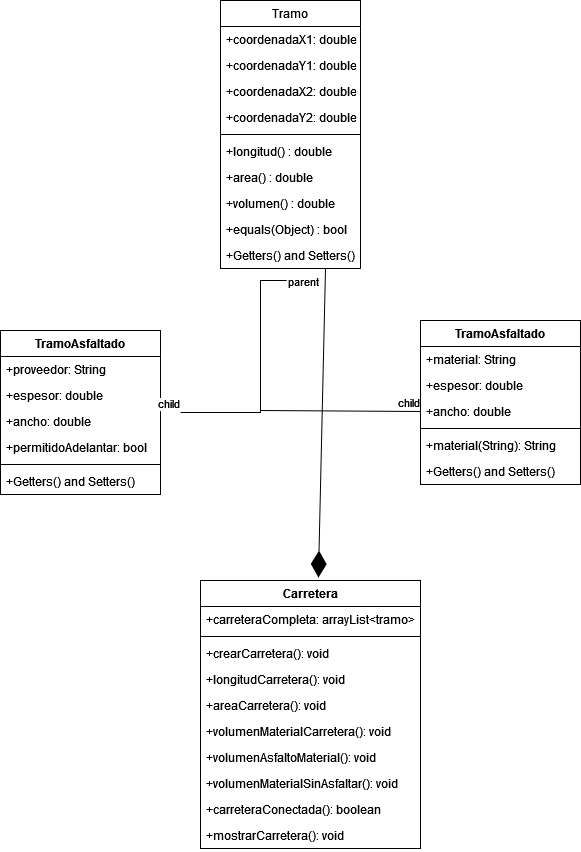

The diagram above was exported from draw.io. Its source (the exported page's mxGraphModel, read from the mxfile embedded in the PNG):
<mxGraphModel dx="862" dy="468" grid="1" gridSize="10" guides="1" tooltips="1" connect="1" arrows="1" fold="1" page="1" pageScale="1" pageWidth="850" pageHeight="1100" math="0" shadow="0">
  <root>
    <mxCell id="0" />
    <mxCell id="1" parent="0" />
    <mxCell id="RC8peNlVRnlPyliOz_qL-1" value="Tramo" style="swimlane;fontStyle=0;childLayout=stackLayout;horizontal=1;startSize=26;fillColor=none;horizontalStack=0;resizeParent=1;resizeParentMax=0;resizeLast=0;collapsible=1;marginBottom=0;" vertex="1" parent="1">
      <mxGeometry x="340" width="140" height="268" as="geometry" />
    </mxCell>
    <mxCell id="RC8peNlVRnlPyliOz_qL-2" value="+coordenadaX1: double" style="text;strokeColor=none;fillColor=none;align=left;verticalAlign=top;spacingLeft=4;spacingRight=4;overflow=hidden;rotatable=0;points=[[0,0.5],[1,0.5]];portConstraint=eastwest;" vertex="1" parent="RC8peNlVRnlPyliOz_qL-1">
      <mxGeometry y="26" width="140" height="26" as="geometry" />
    </mxCell>
    <mxCell id="RC8peNlVRnlPyliOz_qL-5" value="+coordenadaY1: double" style="text;strokeColor=none;fillColor=none;align=left;verticalAlign=top;spacingLeft=4;spacingRight=4;overflow=hidden;rotatable=0;points=[[0,0.5],[1,0.5]];portConstraint=eastwest;" vertex="1" parent="RC8peNlVRnlPyliOz_qL-1">
      <mxGeometry y="52" width="140" height="26" as="geometry" />
    </mxCell>
    <mxCell id="RC8peNlVRnlPyliOz_qL-7" value="+coordenadaX2: double" style="text;strokeColor=none;fillColor=none;align=left;verticalAlign=top;spacingLeft=4;spacingRight=4;overflow=hidden;rotatable=0;points=[[0,0.5],[1,0.5]];portConstraint=eastwest;" vertex="1" parent="RC8peNlVRnlPyliOz_qL-1">
      <mxGeometry y="78" width="140" height="26" as="geometry" />
    </mxCell>
    <mxCell id="RC8peNlVRnlPyliOz_qL-6" value="+coordenadaY2: double" style="text;strokeColor=none;fillColor=none;align=left;verticalAlign=top;spacingLeft=4;spacingRight=4;overflow=hidden;rotatable=0;points=[[0,0.5],[1,0.5]];portConstraint=eastwest;" vertex="1" parent="RC8peNlVRnlPyliOz_qL-1">
      <mxGeometry y="104" width="140" height="26" as="geometry" />
    </mxCell>
    <mxCell id="RC8peNlVRnlPyliOz_qL-9" value="" style="line;strokeWidth=1;fillColor=none;align=left;verticalAlign=middle;spacingTop=-1;spacingLeft=3;spacingRight=3;rotatable=0;labelPosition=right;points=[];portConstraint=eastwest;" vertex="1" parent="RC8peNlVRnlPyliOz_qL-1">
      <mxGeometry y="130" width="140" height="8" as="geometry" />
    </mxCell>
    <mxCell id="RC8peNlVRnlPyliOz_qL-8" value="+longitud() : double " style="text;strokeColor=none;fillColor=none;align=left;verticalAlign=top;spacingLeft=4;spacingRight=4;overflow=hidden;rotatable=0;points=[[0,0.5],[1,0.5]];portConstraint=eastwest;" vertex="1" parent="RC8peNlVRnlPyliOz_qL-1">
      <mxGeometry y="138" width="140" height="26" as="geometry" />
    </mxCell>
    <mxCell id="RC8peNlVRnlPyliOz_qL-10" value="+area() : double " style="text;strokeColor=none;fillColor=none;align=left;verticalAlign=top;spacingLeft=4;spacingRight=4;overflow=hidden;rotatable=0;points=[[0,0.5],[1,0.5]];portConstraint=eastwest;" vertex="1" parent="RC8peNlVRnlPyliOz_qL-1">
      <mxGeometry y="164" width="140" height="26" as="geometry" />
    </mxCell>
    <mxCell id="RC8peNlVRnlPyliOz_qL-11" value="+volumen() : double " style="text;strokeColor=none;fillColor=none;align=left;verticalAlign=top;spacingLeft=4;spacingRight=4;overflow=hidden;rotatable=0;points=[[0,0.5],[1,0.5]];portConstraint=eastwest;" vertex="1" parent="RC8peNlVRnlPyliOz_qL-1">
      <mxGeometry y="190" width="140" height="26" as="geometry" />
    </mxCell>
    <mxCell id="RC8peNlVRnlPyliOz_qL-33" value="+equals(Object) : bool " style="text;strokeColor=none;fillColor=none;align=left;verticalAlign=top;spacingLeft=4;spacingRight=4;overflow=hidden;rotatable=0;points=[[0,0.5],[1,0.5]];portConstraint=eastwest;" vertex="1" parent="RC8peNlVRnlPyliOz_qL-1">
      <mxGeometry y="216" width="140" height="26" as="geometry" />
    </mxCell>
    <mxCell id="RC8peNlVRnlPyliOz_qL-12" value="+Getters() and Setters()" style="text;strokeColor=none;fillColor=none;align=left;verticalAlign=top;spacingLeft=4;spacingRight=4;overflow=hidden;rotatable=0;points=[[0,0.5],[1,0.5]];portConstraint=eastwest;" vertex="1" parent="RC8peNlVRnlPyliOz_qL-1">
      <mxGeometry y="242" width="140" height="26" as="geometry" />
    </mxCell>
    <mxCell id="RC8peNlVRnlPyliOz_qL-13" value="TramoAsfaltado" style="swimlane;fontStyle=1;align=center;verticalAlign=top;childLayout=stackLayout;horizontal=1;startSize=26;horizontalStack=0;resizeParent=1;resizeParentMax=0;resizeLast=0;collapsible=1;marginBottom=0;" vertex="1" parent="1">
      <mxGeometry x="120" y="330" width="160" height="164" as="geometry" />
    </mxCell>
    <mxCell id="RC8peNlVRnlPyliOz_qL-14" value="+proveedor: String" style="text;strokeColor=none;fillColor=none;align=left;verticalAlign=top;spacingLeft=4;spacingRight=4;overflow=hidden;rotatable=0;points=[[0,0.5],[1,0.5]];portConstraint=eastwest;" vertex="1" parent="RC8peNlVRnlPyliOz_qL-13">
      <mxGeometry y="26" width="160" height="26" as="geometry" />
    </mxCell>
    <mxCell id="RC8peNlVRnlPyliOz_qL-17" value="+espesor: double" style="text;strokeColor=none;fillColor=none;align=left;verticalAlign=top;spacingLeft=4;spacingRight=4;overflow=hidden;rotatable=0;points=[[0,0.5],[1,0.5]];portConstraint=eastwest;" vertex="1" parent="RC8peNlVRnlPyliOz_qL-13">
      <mxGeometry y="52" width="160" height="26" as="geometry" />
    </mxCell>
    <mxCell id="RC8peNlVRnlPyliOz_qL-18" value="+ancho: double" style="text;strokeColor=none;fillColor=none;align=left;verticalAlign=top;spacingLeft=4;spacingRight=4;overflow=hidden;rotatable=0;points=[[0,0.5],[1,0.5]];portConstraint=eastwest;" vertex="1" parent="RC8peNlVRnlPyliOz_qL-13">
      <mxGeometry y="78" width="160" height="26" as="geometry" />
    </mxCell>
    <mxCell id="RC8peNlVRnlPyliOz_qL-19" value="+permitidoAdelantar: bool " style="text;strokeColor=none;fillColor=none;align=left;verticalAlign=top;spacingLeft=4;spacingRight=4;overflow=hidden;rotatable=0;points=[[0,0.5],[1,0.5]];portConstraint=eastwest;" vertex="1" parent="RC8peNlVRnlPyliOz_qL-13">
      <mxGeometry y="104" width="160" height="26" as="geometry" />
    </mxCell>
    <mxCell id="RC8peNlVRnlPyliOz_qL-15" value="" style="line;strokeWidth=1;fillColor=none;align=left;verticalAlign=middle;spacingTop=-1;spacingLeft=3;spacingRight=3;rotatable=0;labelPosition=right;points=[];portConstraint=eastwest;" vertex="1" parent="RC8peNlVRnlPyliOz_qL-13">
      <mxGeometry y="130" width="160" height="8" as="geometry" />
    </mxCell>
    <mxCell id="RC8peNlVRnlPyliOz_qL-16" value="+Getters() and Setters()" style="text;strokeColor=none;fillColor=none;align=left;verticalAlign=top;spacingLeft=4;spacingRight=4;overflow=hidden;rotatable=0;points=[[0,0.5],[1,0.5]];portConstraint=eastwest;" vertex="1" parent="RC8peNlVRnlPyliOz_qL-13">
      <mxGeometry y="138" width="160" height="26" as="geometry" />
    </mxCell>
    <mxCell id="RC8peNlVRnlPyliOz_qL-23" value="" style="endArrow=none;html=1;edgeStyle=orthogonalEdgeStyle;rounded=0;exitX=0.471;exitY=1.038;exitDx=0;exitDy=0;exitPerimeter=0;" edge="1" parent="1">
      <mxGeometry relative="1" as="geometry">
        <mxPoint x="405.94000000000005" y="279.99800000000005" as="sourcePoint" />
        <mxPoint x="300" y="412" as="targetPoint" />
        <Array as="points">
          <mxPoint x="380" y="280" />
          <mxPoint x="380" y="412" />
        </Array>
      </mxGeometry>
    </mxCell>
    <mxCell id="RC8peNlVRnlPyliOz_qL-24" value="parent" style="edgeLabel;resizable=0;html=1;align=left;verticalAlign=bottom;" connectable="0" vertex="1" parent="RC8peNlVRnlPyliOz_qL-23">
      <mxGeometry x="-1" relative="1" as="geometry">
        <mxPoint y="10" as="offset" />
      </mxGeometry>
    </mxCell>
    <mxCell id="RC8peNlVRnlPyliOz_qL-25" value="child" style="edgeLabel;resizable=0;html=1;align=right;verticalAlign=bottom;" connectable="0" vertex="1" parent="RC8peNlVRnlPyliOz_qL-23">
      <mxGeometry x="1" relative="1" as="geometry" />
    </mxCell>
    <mxCell id="RC8peNlVRnlPyliOz_qL-26" value="TramoAsfaltado" style="swimlane;fontStyle=1;align=center;verticalAlign=top;childLayout=stackLayout;horizontal=1;startSize=26;horizontalStack=0;resizeParent=1;resizeParentMax=0;resizeLast=0;collapsible=1;marginBottom=0;" vertex="1" parent="1">
      <mxGeometry x="540" y="320" width="160" height="164" as="geometry" />
    </mxCell>
    <mxCell id="RC8peNlVRnlPyliOz_qL-27" value="+material: String" style="text;strokeColor=none;fillColor=none;align=left;verticalAlign=top;spacingLeft=4;spacingRight=4;overflow=hidden;rotatable=0;points=[[0,0.5],[1,0.5]];portConstraint=eastwest;" vertex="1" parent="RC8peNlVRnlPyliOz_qL-26">
      <mxGeometry y="26" width="160" height="26" as="geometry" />
    </mxCell>
    <mxCell id="RC8peNlVRnlPyliOz_qL-28" value="+espesor: double" style="text;strokeColor=none;fillColor=none;align=left;verticalAlign=top;spacingLeft=4;spacingRight=4;overflow=hidden;rotatable=0;points=[[0,0.5],[1,0.5]];portConstraint=eastwest;" vertex="1" parent="RC8peNlVRnlPyliOz_qL-26">
      <mxGeometry y="52" width="160" height="26" as="geometry" />
    </mxCell>
    <mxCell id="RC8peNlVRnlPyliOz_qL-29" value="+ancho: double" style="text;strokeColor=none;fillColor=none;align=left;verticalAlign=top;spacingLeft=4;spacingRight=4;overflow=hidden;rotatable=0;points=[[0,0.5],[1,0.5]];portConstraint=eastwest;" vertex="1" parent="RC8peNlVRnlPyliOz_qL-26">
      <mxGeometry y="78" width="160" height="26" as="geometry" />
    </mxCell>
    <mxCell id="RC8peNlVRnlPyliOz_qL-31" value="" style="line;strokeWidth=1;fillColor=none;align=left;verticalAlign=middle;spacingTop=-1;spacingLeft=3;spacingRight=3;rotatable=0;labelPosition=right;points=[];portConstraint=eastwest;" vertex="1" parent="RC8peNlVRnlPyliOz_qL-26">
      <mxGeometry y="104" width="160" height="8" as="geometry" />
    </mxCell>
    <mxCell id="RC8peNlVRnlPyliOz_qL-32" value="+material(String): String" style="text;strokeColor=none;fillColor=none;align=left;verticalAlign=top;spacingLeft=4;spacingRight=4;overflow=hidden;rotatable=0;points=[[0,0.5],[1,0.5]];portConstraint=eastwest;" vertex="1" parent="RC8peNlVRnlPyliOz_qL-26">
      <mxGeometry y="112" width="160" height="26" as="geometry" />
    </mxCell>
    <mxCell id="RC8peNlVRnlPyliOz_qL-38" value="+Getters() and Setters()" style="text;strokeColor=none;fillColor=none;align=left;verticalAlign=top;spacingLeft=4;spacingRight=4;overflow=hidden;rotatable=0;points=[[0,0.5],[1,0.5]];portConstraint=eastwest;" vertex="1" parent="RC8peNlVRnlPyliOz_qL-26">
      <mxGeometry y="138" width="160" height="26" as="geometry" />
    </mxCell>
    <mxCell id="RC8peNlVRnlPyliOz_qL-35" value="" style="endArrow=none;html=1;edgeStyle=orthogonalEdgeStyle;rounded=0;exitX=0.471;exitY=1.038;exitDx=0;exitDy=0;exitPerimeter=0;entryX=0;entryY=0.5;entryDx=0;entryDy=0;" edge="1" parent="1" target="RC8peNlVRnlPyliOz_qL-29">
      <mxGeometry relative="1" as="geometry">
        <mxPoint x="405.94000000000005" y="279.99800000000005" as="sourcePoint" />
        <mxPoint x="520" y="410" as="targetPoint" />
        <Array as="points">
          <mxPoint x="380" y="280" />
          <mxPoint x="380" y="410" />
        </Array>
      </mxGeometry>
    </mxCell>
    <mxCell id="RC8peNlVRnlPyliOz_qL-37" value="child" style="edgeLabel;resizable=0;html=1;align=right;verticalAlign=bottom;" connectable="0" vertex="1" parent="RC8peNlVRnlPyliOz_qL-35">
      <mxGeometry x="1" relative="1" as="geometry" />
    </mxCell>
    <mxCell id="RC8peNlVRnlPyliOz_qL-40" value="Carretera" style="swimlane;fontStyle=1;align=center;verticalAlign=top;childLayout=stackLayout;horizontal=1;startSize=26;horizontalStack=0;resizeParent=1;resizeParentMax=0;resizeLast=0;collapsible=1;marginBottom=0;" vertex="1" parent="1">
      <mxGeometry x="320" y="580" width="220" height="268" as="geometry" />
    </mxCell>
    <mxCell id="RC8peNlVRnlPyliOz_qL-41" value="+carreteraCompleta: arrayList&lt;tramo&gt;" style="text;strokeColor=none;fillColor=none;align=left;verticalAlign=top;spacingLeft=4;spacingRight=4;overflow=hidden;rotatable=0;points=[[0,0.5],[1,0.5]];portConstraint=eastwest;" vertex="1" parent="RC8peNlVRnlPyliOz_qL-40">
      <mxGeometry y="26" width="220" height="26" as="geometry" />
    </mxCell>
    <mxCell id="RC8peNlVRnlPyliOz_qL-44" value="" style="line;strokeWidth=1;fillColor=none;align=left;verticalAlign=middle;spacingTop=-1;spacingLeft=3;spacingRight=3;rotatable=0;labelPosition=right;points=[];portConstraint=eastwest;" vertex="1" parent="RC8peNlVRnlPyliOz_qL-40">
      <mxGeometry y="52" width="220" height="8" as="geometry" />
    </mxCell>
    <mxCell id="RC8peNlVRnlPyliOz_qL-45" value="+crearCarretera(): void" style="text;strokeColor=none;fillColor=none;align=left;verticalAlign=top;spacingLeft=4;spacingRight=4;overflow=hidden;rotatable=0;points=[[0,0.5],[1,0.5]];portConstraint=eastwest;" vertex="1" parent="RC8peNlVRnlPyliOz_qL-40">
      <mxGeometry y="60" width="220" height="26" as="geometry" />
    </mxCell>
    <mxCell id="RC8peNlVRnlPyliOz_qL-42" value="+longitudCarretera(): void" style="text;strokeColor=none;fillColor=none;align=left;verticalAlign=top;spacingLeft=4;spacingRight=4;overflow=hidden;rotatable=0;points=[[0,0.5],[1,0.5]];portConstraint=eastwest;" vertex="1" parent="RC8peNlVRnlPyliOz_qL-40">
      <mxGeometry y="86" width="220" height="26" as="geometry" />
    </mxCell>
    <mxCell id="RC8peNlVRnlPyliOz_qL-43" value="+areaCarretera(): void" style="text;strokeColor=none;fillColor=none;align=left;verticalAlign=top;spacingLeft=4;spacingRight=4;overflow=hidden;rotatable=0;points=[[0,0.5],[1,0.5]];portConstraint=eastwest;" vertex="1" parent="RC8peNlVRnlPyliOz_qL-40">
      <mxGeometry y="112" width="220" height="26" as="geometry" />
    </mxCell>
    <mxCell id="RC8peNlVRnlPyliOz_qL-46" value="+volumenMaterialCarretera(): void" style="text;strokeColor=none;fillColor=none;align=left;verticalAlign=top;spacingLeft=4;spacingRight=4;overflow=hidden;rotatable=0;points=[[0,0.5],[1,0.5]];portConstraint=eastwest;" vertex="1" parent="RC8peNlVRnlPyliOz_qL-40">
      <mxGeometry y="138" width="220" height="26" as="geometry" />
    </mxCell>
    <mxCell id="RC8peNlVRnlPyliOz_qL-56" value="+volumenAsfaltoMaterial(): void" style="text;strokeColor=none;fillColor=none;align=left;verticalAlign=top;spacingLeft=4;spacingRight=4;overflow=hidden;rotatable=0;points=[[0,0.5],[1,0.5]];portConstraint=eastwest;" vertex="1" parent="RC8peNlVRnlPyliOz_qL-40">
      <mxGeometry y="164" width="220" height="26" as="geometry" />
    </mxCell>
    <mxCell id="RC8peNlVRnlPyliOz_qL-57" value="+volumenMaterialSinAsfaltar(): void" style="text;strokeColor=none;fillColor=none;align=left;verticalAlign=top;spacingLeft=4;spacingRight=4;overflow=hidden;rotatable=0;points=[[0,0.5],[1,0.5]];portConstraint=eastwest;" vertex="1" parent="RC8peNlVRnlPyliOz_qL-40">
      <mxGeometry y="190" width="220" height="26" as="geometry" />
    </mxCell>
    <mxCell id="RC8peNlVRnlPyliOz_qL-58" value="+carreteraConectada(): boolean" style="text;strokeColor=none;fillColor=none;align=left;verticalAlign=top;spacingLeft=4;spacingRight=4;overflow=hidden;rotatable=0;points=[[0,0.5],[1,0.5]];portConstraint=eastwest;" vertex="1" parent="RC8peNlVRnlPyliOz_qL-40">
      <mxGeometry y="216" width="220" height="26" as="geometry" />
    </mxCell>
    <mxCell id="RC8peNlVRnlPyliOz_qL-59" value="+mostrarCarretera(): void" style="text;strokeColor=none;fillColor=none;align=left;verticalAlign=top;spacingLeft=4;spacingRight=4;overflow=hidden;rotatable=0;points=[[0,0.5],[1,0.5]];portConstraint=eastwest;" vertex="1" parent="RC8peNlVRnlPyliOz_qL-40">
      <mxGeometry y="242" width="220" height="26" as="geometry" />
    </mxCell>
    <mxCell id="RC8peNlVRnlPyliOz_qL-60" value="" style="endArrow=diamondThin;endFill=1;endSize=24;html=1;rounded=0;entryX=0.536;entryY=-0.011;entryDx=0;entryDy=0;entryPerimeter=0;exitX=0.75;exitY=1;exitDx=0;exitDy=0;" edge="1" parent="1" source="RC8peNlVRnlPyliOz_qL-1" target="RC8peNlVRnlPyliOz_qL-40">
      <mxGeometry width="160" relative="1" as="geometry">
        <mxPoint x="350" y="510" as="sourcePoint" />
        <mxPoint x="510" y="510" as="targetPoint" />
      </mxGeometry>
    </mxCell>
  </root>
</mxGraphModel>